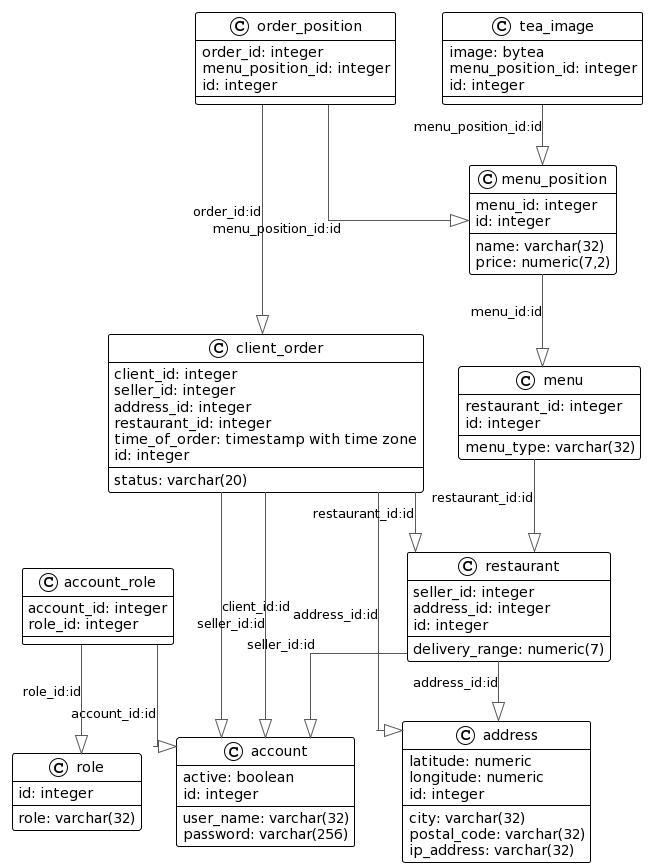

The diagram above was rendered by PlantUML. Its source (embedded in the PNG):
@startuml
!theme plain
top to bottom direction
skinparam linetype ortho

class account {
   user_name: varchar(32)
   password: varchar(256)
   active: boolean
   id: integer
}
class account_role {
   account_id: integer
   role_id: integer
}
class address {
   city: varchar(32)
   postal_code: varchar(32)
   ip_address: varchar(32)
   latitude: numeric
   longitude: numeric
   id: integer
}
class client_order {
   status: varchar(20)
   client_id: integer
   seller_id: integer
   address_id: integer
   restaurant_id: integer
   time_of_order: timestamp with time zone
   id: integer
}
class menu {
   restaurant_id: integer
   menu_type: varchar(32)
   id: integer
}
class menu_position {
   menu_id: integer
   name: varchar(32)
   price: numeric(7,2)
   id: integer
}
class order_position {
   order_id: integer
   menu_position_id: integer
   id: integer
}
class restaurant {
   delivery_range: numeric(7)
   seller_id: integer
   address_id: integer
   id: integer
}
class role {
   role: varchar(32)
   id: integer
}
class tea_image {
   image: bytea
   menu_position_id: integer
   id: integer
}

account_role    -[#595959,plain]-^  account        : "account_id:id"
account_role    -[#595959,plain]-^  role           : "role_id:id"
client_order    -[#595959,plain]-^  account        : "client_id:id"
client_order    -[#595959,plain]-^  account        : "seller_id:id"
client_order    -[#595959,plain]-^  address        : "address_id:id"
client_order    -[#595959,plain]-^  restaurant     : "restaurant_id:id"
menu            -[#595959,plain]-^  restaurant     : "restaurant_id:id"
menu_position   -[#595959,plain]-^  menu           : "menu_id:id"
order_position  -[#595959,plain]-^  client_order   : "order_id:id"
order_position  -[#595959,plain]-^  menu_position  : "menu_position_id:id"
restaurant      -[#595959,plain]-^  account        : "seller_id:id"
restaurant      -[#595959,plain]-^  address        : "address_id:id"
tea_image       -[#595959,plain]-^  menu_position  : "menu_position_id:id"
@enduml